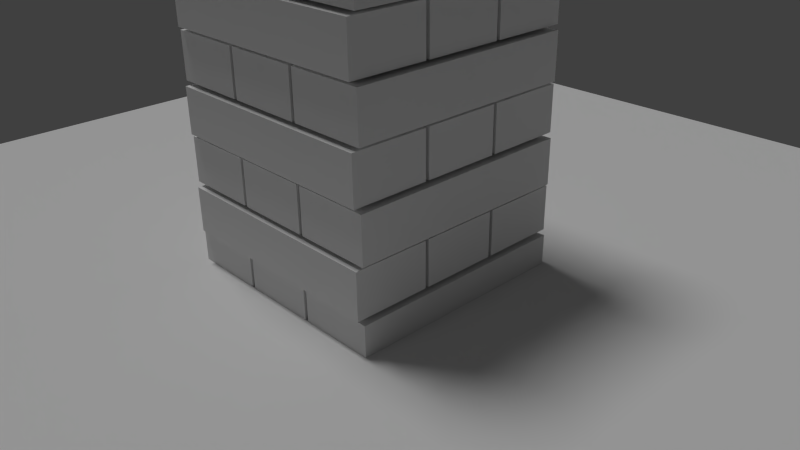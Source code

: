 # Source: stack.blend  (saved by Blender 2.69.0; exported with 4.5.12 LTS)
import bpy
from mathutils import Matrix  # noqa: F401  (used for matrix-valued properties, if any)

bpy.ops.wm.read_factory_settings(use_empty=True)
scene = bpy.context.scene
scene.name = 'Scene'

# ---- collections
col_collection_1 = bpy.data.collections.new('Collection 1'); scene.collection.children.link(col_collection_1)

# ---- world
world_world = bpy.data.worlds.new('World'); scene.world = world_world
world_world.color = (0.05088, 0.05088, 0.05088)
world_world.use_sun_shadow = False
world_world.sun_shadow_jitter_overblur = 0.0
world_world.cycles.sampling_method = 'MANUAL'
world_world.cycles.sample_map_resolution = 256

# ---- cameras
cam_camera = bpy.data.cameras.new('Camera')
cam_camera.clip_end = 100.0
cam_camera.lens = 35.0
cam_camera.sensor_width = 32.0
cam_camera.sensor_height = 18.0
cam_camera.ortho_scale = 7.314
cam_camera.dof.focus_distance = 0.0
cam_camera.dof.aperture_fstop = 128.0

# ---- lights
light_sun = bpy.data.lights.new('Sun', 'SUN')
light_sun.transmission_factor = 0.0
light_sun.angle = 0.1993
light_sun.energy = 1.0
light_sun.shadow_buffer_clip_start = 0.5
light_sun.shadow_soft_size = 0.1
light_sun.shadow_cascade_max_distance = 1000.0
light_sun.cycles.use_multiple_importance_sampling = False

# ---- meshes
me_cube_594 = bpy.data.meshes.new('Cube.594')
me_cube_594.from_pydata([(-0.5, -0.5, -0.5), (-0.5, 0.5, -0.5), (0.5, 0.5, -0.5), (0.5, -0.5, -0.5), (-0.5, -0.5, 0.5), (-0.5, 0.5, 0.5), (0.5, 0.5, 0.5), (0.5, -0.5, 0.5)], [], [(4, 5, 1, 0), (5, 6, 2, 1), (6, 7, 3, 2), (7, 4, 0, 3), (0, 1, 2, 3), (7, 6, 5, 4)])
me_cube_594.use_remesh_preserve_volume = False
me_cube_594.use_remesh_preserve_attributes = False
me_cube_594.use_mirror_vertex_groups = False
me_cube_594.update()
me_cube_593 = bpy.data.meshes.new('Cube.593')
me_cube_593.from_pydata([(-0.5, -0.5, -0.5), (-0.5, 0.5, -0.5), (0.5, 0.5, -0.5), (0.5, -0.5, -0.5), (-0.5, -0.5, 0.5), (-0.5, 0.5, 0.5), (0.5, 0.5, 0.5), (0.5, -0.5, 0.5)], [], [(4, 5, 1, 0), (5, 6, 2, 1), (6, 7, 3, 2), (7, 4, 0, 3), (0, 1, 2, 3), (7, 6, 5, 4)])
me_cube_593.use_remesh_preserve_volume = False
me_cube_593.use_remesh_preserve_attributes = False
me_cube_593.use_mirror_vertex_groups = False
me_cube_593.update()
me_cube_592 = bpy.data.meshes.new('Cube.592')
me_cube_592.from_pydata([(-0.5, -0.5, -0.5), (-0.5, 0.5, -0.5), (0.5, 0.5, -0.5), (0.5, -0.5, -0.5), (-0.5, -0.5, 0.5), (-0.5, 0.5, 0.5), (0.5, 0.5, 0.5), (0.5, -0.5, 0.5)], [], [(4, 5, 1, 0), (5, 6, 2, 1), (6, 7, 3, 2), (7, 4, 0, 3), (0, 1, 2, 3), (7, 6, 5, 4)])
me_cube_592.use_remesh_preserve_volume = False
me_cube_592.use_remesh_preserve_attributes = False
me_cube_592.use_mirror_vertex_groups = False
me_cube_592.update()
me_cube_591 = bpy.data.meshes.new('Cube.591')
me_cube_591.from_pydata([(-0.5, -0.5, -0.5), (-0.5, 0.5, -0.5), (0.5, 0.5, -0.5), (0.5, -0.5, -0.5), (-0.5, -0.5, 0.5), (-0.5, 0.5, 0.5), (0.5, 0.5, 0.5), (0.5, -0.5, 0.5)], [], [(4, 5, 1, 0), (5, 6, 2, 1), (6, 7, 3, 2), (7, 4, 0, 3), (0, 1, 2, 3), (7, 6, 5, 4)])
me_cube_591.use_remesh_preserve_volume = False
me_cube_591.use_remesh_preserve_attributes = False
me_cube_591.use_mirror_vertex_groups = False
me_cube_591.update()
me_cube_590 = bpy.data.meshes.new('Cube.590')
me_cube_590.from_pydata([(-0.5, -0.5, -0.5), (-0.5, 0.5, -0.5), (0.5, 0.5, -0.5), (0.5, -0.5, -0.5), (-0.5, -0.5, 0.5), (-0.5, 0.5, 0.5), (0.5, 0.5, 0.5), (0.5, -0.5, 0.5)], [], [(4, 5, 1, 0), (5, 6, 2, 1), (6, 7, 3, 2), (7, 4, 0, 3), (0, 1, 2, 3), (7, 6, 5, 4)])
me_cube_590.use_remesh_preserve_volume = False
me_cube_590.use_remesh_preserve_attributes = False
me_cube_590.use_mirror_vertex_groups = False
me_cube_590.update()
me_cube_589 = bpy.data.meshes.new('Cube.589')
me_cube_589.from_pydata([(-0.5, -0.5, -0.5), (-0.5, 0.5, -0.5), (0.5, 0.5, -0.5), (0.5, -0.5, -0.5), (-0.5, -0.5, 0.5), (-0.5, 0.5, 0.5), (0.5, 0.5, 0.5), (0.5, -0.5, 0.5)], [], [(4, 5, 1, 0), (5, 6, 2, 1), (6, 7, 3, 2), (7, 4, 0, 3), (0, 1, 2, 3), (7, 6, 5, 4)])
me_cube_589.use_remesh_preserve_volume = False
me_cube_589.use_remesh_preserve_attributes = False
me_cube_589.use_mirror_vertex_groups = False
me_cube_589.update()
me_cube_588 = bpy.data.meshes.new('Cube.588')
me_cube_588.from_pydata([(-0.5, -0.5, -0.5), (-0.5, 0.5, -0.5), (0.5, 0.5, -0.5), (0.5, -0.5, -0.5), (-0.5, -0.5, 0.5), (-0.5, 0.5, 0.5), (0.5, 0.5, 0.5), (0.5, -0.5, 0.5)], [], [(4, 5, 1, 0), (5, 6, 2, 1), (6, 7, 3, 2), (7, 4, 0, 3), (0, 1, 2, 3), (7, 6, 5, 4)])
me_cube_588.use_remesh_preserve_volume = False
me_cube_588.use_remesh_preserve_attributes = False
me_cube_588.use_mirror_vertex_groups = False
me_cube_588.update()
me_cube_587 = bpy.data.meshes.new('Cube.587')
me_cube_587.from_pydata([(-0.5, -0.5, -0.5), (-0.5, 0.5, -0.5), (0.5, 0.5, -0.5), (0.5, -0.5, -0.5), (-0.5, -0.5, 0.5), (-0.5, 0.5, 0.5), (0.5, 0.5, 0.5), (0.5, -0.5, 0.5)], [], [(4, 5, 1, 0), (5, 6, 2, 1), (6, 7, 3, 2), (7, 4, 0, 3), (0, 1, 2, 3), (7, 6, 5, 4)])
me_cube_587.use_remesh_preserve_volume = False
me_cube_587.use_remesh_preserve_attributes = False
me_cube_587.use_mirror_vertex_groups = False
me_cube_587.update()
me_cube_586 = bpy.data.meshes.new('Cube.586')
me_cube_586.from_pydata([(-0.5, -0.5, -0.5), (-0.5, 0.5, -0.5), (0.5, 0.5, -0.5), (0.5, -0.5, -0.5), (-0.5, -0.5, 0.5), (-0.5, 0.5, 0.5), (0.5, 0.5, 0.5), (0.5, -0.5, 0.5)], [], [(4, 5, 1, 0), (5, 6, 2, 1), (6, 7, 3, 2), (7, 4, 0, 3), (0, 1, 2, 3), (7, 6, 5, 4)])
me_cube_586.use_remesh_preserve_volume = False
me_cube_586.use_remesh_preserve_attributes = False
me_cube_586.use_mirror_vertex_groups = False
me_cube_586.update()
me_cube_585 = bpy.data.meshes.new('Cube.585')
me_cube_585.from_pydata([(-0.5, -0.5, -0.5), (-0.5, 0.5, -0.5), (0.5, 0.5, -0.5), (0.5, -0.5, -0.5), (-0.5, -0.5, 0.5), (-0.5, 0.5, 0.5), (0.5, 0.5, 0.5), (0.5, -0.5, 0.5)], [], [(4, 5, 1, 0), (5, 6, 2, 1), (6, 7, 3, 2), (7, 4, 0, 3), (0, 1, 2, 3), (7, 6, 5, 4)])
me_cube_585.use_remesh_preserve_volume = False
me_cube_585.use_remesh_preserve_attributes = False
me_cube_585.use_mirror_vertex_groups = False
me_cube_585.update()
me_cube_584 = bpy.data.meshes.new('Cube.584')
me_cube_584.from_pydata([(-0.5, -0.5, -0.5), (-0.5, 0.5, -0.5), (0.5, 0.5, -0.5), (0.5, -0.5, -0.5), (-0.5, -0.5, 0.5), (-0.5, 0.5, 0.5), (0.5, 0.5, 0.5), (0.5, -0.5, 0.5)], [], [(4, 5, 1, 0), (5, 6, 2, 1), (6, 7, 3, 2), (7, 4, 0, 3), (0, 1, 2, 3), (7, 6, 5, 4)])
me_cube_584.use_remesh_preserve_volume = False
me_cube_584.use_remesh_preserve_attributes = False
me_cube_584.use_mirror_vertex_groups = False
me_cube_584.update()
me_cube_583 = bpy.data.meshes.new('Cube.583')
me_cube_583.from_pydata([(-0.5, -0.5, -0.5), (-0.5, 0.5, -0.5), (0.5, 0.5, -0.5), (0.5, -0.5, -0.5), (-0.5, -0.5, 0.5), (-0.5, 0.5, 0.5), (0.5, 0.5, 0.5), (0.5, -0.5, 0.5)], [], [(4, 5, 1, 0), (5, 6, 2, 1), (6, 7, 3, 2), (7, 4, 0, 3), (0, 1, 2, 3), (7, 6, 5, 4)])
me_cube_583.use_remesh_preserve_volume = False
me_cube_583.use_remesh_preserve_attributes = False
me_cube_583.use_mirror_vertex_groups = False
me_cube_583.update()
me_cube_582 = bpy.data.meshes.new('Cube.582')
me_cube_582.from_pydata([(-0.5, -0.5, -0.5), (-0.5, 0.5, -0.5), (0.5, 0.5, -0.5), (0.5, -0.5, -0.5), (-0.5, -0.5, 0.5), (-0.5, 0.5, 0.5), (0.5, 0.5, 0.5), (0.5, -0.5, 0.5)], [], [(4, 5, 1, 0), (5, 6, 2, 1), (6, 7, 3, 2), (7, 4, 0, 3), (0, 1, 2, 3), (7, 6, 5, 4)])
me_cube_582.use_remesh_preserve_volume = False
me_cube_582.use_remesh_preserve_attributes = False
me_cube_582.use_mirror_vertex_groups = False
me_cube_582.update()
me_cube_581 = bpy.data.meshes.new('Cube.581')
me_cube_581.from_pydata([(-0.5, -0.5, -0.5), (-0.5, 0.5, -0.5), (0.5, 0.5, -0.5), (0.5, -0.5, -0.5), (-0.5, -0.5, 0.5), (-0.5, 0.5, 0.5), (0.5, 0.5, 0.5), (0.5, -0.5, 0.5)], [], [(4, 5, 1, 0), (5, 6, 2, 1), (6, 7, 3, 2), (7, 4, 0, 3), (0, 1, 2, 3), (7, 6, 5, 4)])
me_cube_581.use_remesh_preserve_volume = False
me_cube_581.use_remesh_preserve_attributes = False
me_cube_581.use_mirror_vertex_groups = False
me_cube_581.update()
me_cube_580 = bpy.data.meshes.new('Cube.580')
me_cube_580.from_pydata([(-0.5, -0.5, -0.5), (-0.5, 0.5, -0.5), (0.5, 0.5, -0.5), (0.5, -0.5, -0.5), (-0.5, -0.5, 0.5), (-0.5, 0.5, 0.5), (0.5, 0.5, 0.5), (0.5, -0.5, 0.5)], [], [(4, 5, 1, 0), (5, 6, 2, 1), (6, 7, 3, 2), (7, 4, 0, 3), (0, 1, 2, 3), (7, 6, 5, 4)])
me_cube_580.use_remesh_preserve_volume = False
me_cube_580.use_remesh_preserve_attributes = False
me_cube_580.use_mirror_vertex_groups = False
me_cube_580.update()
me_cube_579 = bpy.data.meshes.new('Cube.579')
me_cube_579.from_pydata([(-0.5, -0.5, -0.5), (-0.5, 0.5, -0.5), (0.5, 0.5, -0.5), (0.5, -0.5, -0.5), (-0.5, -0.5, 0.5), (-0.5, 0.5, 0.5), (0.5, 0.5, 0.5), (0.5, -0.5, 0.5)], [], [(4, 5, 1, 0), (5, 6, 2, 1), (6, 7, 3, 2), (7, 4, 0, 3), (0, 1, 2, 3), (7, 6, 5, 4)])
me_cube_579.use_remesh_preserve_volume = False
me_cube_579.use_remesh_preserve_attributes = False
me_cube_579.use_mirror_vertex_groups = False
me_cube_579.update()
me_cube_578 = bpy.data.meshes.new('Cube.578')
me_cube_578.from_pydata([(-0.5, -0.5, -0.5), (-0.5, 0.5, -0.5), (0.5, 0.5, -0.5), (0.5, -0.5, -0.5), (-0.5, -0.5, 0.5), (-0.5, 0.5, 0.5), (0.5, 0.5, 0.5), (0.5, -0.5, 0.5)], [], [(4, 5, 1, 0), (5, 6, 2, 1), (6, 7, 3, 2), (7, 4, 0, 3), (0, 1, 2, 3), (7, 6, 5, 4)])
me_cube_578.use_remesh_preserve_volume = False
me_cube_578.use_remesh_preserve_attributes = False
me_cube_578.use_mirror_vertex_groups = False
me_cube_578.update()
me_cube_577 = bpy.data.meshes.new('Cube.577')
me_cube_577.from_pydata([(-0.5, -0.5, -0.5), (-0.5, 0.5, -0.5), (0.5, 0.5, -0.5), (0.5, -0.5, -0.5), (-0.5, -0.5, 0.5), (-0.5, 0.5, 0.5), (0.5, 0.5, 0.5), (0.5, -0.5, 0.5)], [], [(4, 5, 1, 0), (5, 6, 2, 1), (6, 7, 3, 2), (7, 4, 0, 3), (0, 1, 2, 3), (7, 6, 5, 4)])
me_cube_577.use_remesh_preserve_volume = False
me_cube_577.use_remesh_preserve_attributes = False
me_cube_577.use_mirror_vertex_groups = False
me_cube_577.update()
me_cube_576 = bpy.data.meshes.new('Cube.576')
me_cube_576.from_pydata([(-0.5, -0.5, -0.5), (-0.5, 0.5, -0.5), (0.5, 0.5, -0.5), (0.5, -0.5, -0.5), (-0.5, -0.5, 0.5), (-0.5, 0.5, 0.5), (0.5, 0.5, 0.5), (0.5, -0.5, 0.5)], [], [(4, 5, 1, 0), (5, 6, 2, 1), (6, 7, 3, 2), (7, 4, 0, 3), (0, 1, 2, 3), (7, 6, 5, 4)])
me_cube_576.use_remesh_preserve_volume = False
me_cube_576.use_remesh_preserve_attributes = False
me_cube_576.use_mirror_vertex_groups = False
me_cube_576.update()
me_cube_575 = bpy.data.meshes.new('Cube.575')
me_cube_575.from_pydata([(-0.5, -0.5, -0.5), (-0.5, 0.5, -0.5), (0.5, 0.5, -0.5), (0.5, -0.5, -0.5), (-0.5, -0.5, 0.5), (-0.5, 0.5, 0.5), (0.5, 0.5, 0.5), (0.5, -0.5, 0.5)], [], [(4, 5, 1, 0), (5, 6, 2, 1), (6, 7, 3, 2), (7, 4, 0, 3), (0, 1, 2, 3), (7, 6, 5, 4)])
me_cube_575.use_remesh_preserve_volume = False
me_cube_575.use_remesh_preserve_attributes = False
me_cube_575.use_mirror_vertex_groups = False
me_cube_575.update()
me_cube_574 = bpy.data.meshes.new('Cube.574')
me_cube_574.from_pydata([(-0.5, -0.5, -0.5), (-0.5, 0.5, -0.5), (0.5, 0.5, -0.5), (0.5, -0.5, -0.5), (-0.5, -0.5, 0.5), (-0.5, 0.5, 0.5), (0.5, 0.5, 0.5), (0.5, -0.5, 0.5)], [], [(4, 5, 1, 0), (5, 6, 2, 1), (6, 7, 3, 2), (7, 4, 0, 3), (0, 1, 2, 3), (7, 6, 5, 4)])
me_cube_574.use_remesh_preserve_volume = False
me_cube_574.use_remesh_preserve_attributes = False
me_cube_574.use_mirror_vertex_groups = False
me_cube_574.update()
me_cube_573 = bpy.data.meshes.new('Cube.573')
me_cube_573.from_pydata([(-0.5, -0.5, -0.5), (-0.5, 0.5, -0.5), (0.5, 0.5, -0.5), (0.5, -0.5, -0.5), (-0.5, -0.5, 0.5), (-0.5, 0.5, 0.5), (0.5, 0.5, 0.5), (0.5, -0.5, 0.5)], [], [(4, 5, 1, 0), (5, 6, 2, 1), (6, 7, 3, 2), (7, 4, 0, 3), (0, 1, 2, 3), (7, 6, 5, 4)])
me_cube_573.use_remesh_preserve_volume = False
me_cube_573.use_remesh_preserve_attributes = False
me_cube_573.use_mirror_vertex_groups = False
me_cube_573.update()
me_cube_572 = bpy.data.meshes.new('Cube.572')
me_cube_572.from_pydata([(-0.5, -0.5, -0.5), (-0.5, 0.5, -0.5), (0.5, 0.5, -0.5), (0.5, -0.5, -0.5), (-0.5, -0.5, 0.5), (-0.5, 0.5, 0.5), (0.5, 0.5, 0.5), (0.5, -0.5, 0.5)], [], [(4, 5, 1, 0), (5, 6, 2, 1), (6, 7, 3, 2), (7, 4, 0, 3), (0, 1, 2, 3), (7, 6, 5, 4)])
me_cube_572.use_remesh_preserve_volume = False
me_cube_572.use_remesh_preserve_attributes = False
me_cube_572.use_mirror_vertex_groups = False
me_cube_572.update()
me_cube_571 = bpy.data.meshes.new('Cube.571')
me_cube_571.from_pydata([(-0.5, -0.5, -0.5), (-0.5, 0.5, -0.5), (0.5, 0.5, -0.5), (0.5, -0.5, -0.5), (-0.5, -0.5, 0.5), (-0.5, 0.5, 0.5), (0.5, 0.5, 0.5), (0.5, -0.5, 0.5)], [], [(4, 5, 1, 0), (5, 6, 2, 1), (6, 7, 3, 2), (7, 4, 0, 3), (0, 1, 2, 3), (7, 6, 5, 4)])
me_cube_571.use_remesh_preserve_volume = False
me_cube_571.use_remesh_preserve_attributes = False
me_cube_571.use_mirror_vertex_groups = False
me_cube_571.update()
me_cube_570 = bpy.data.meshes.new('Cube.570')
me_cube_570.from_pydata([(-0.5, -0.5, -0.5), (-0.5, 0.5, -0.5), (0.5, 0.5, -0.5), (0.5, -0.5, -0.5), (-0.5, -0.5, 0.5), (-0.5, 0.5, 0.5), (0.5, 0.5, 0.5), (0.5, -0.5, 0.5)], [], [(4, 5, 1, 0), (5, 6, 2, 1), (6, 7, 3, 2), (7, 4, 0, 3), (0, 1, 2, 3), (7, 6, 5, 4)])
me_cube_570.use_remesh_preserve_volume = False
me_cube_570.use_remesh_preserve_attributes = False
me_cube_570.use_mirror_vertex_groups = False
me_cube_570.update()
me_cube_569 = bpy.data.meshes.new('Cube.569')
me_cube_569.from_pydata([(-0.5, -0.5, -0.5), (-0.5, 0.5, -0.5), (0.5, 0.5, -0.5), (0.5, -0.5, -0.5), (-0.5, -0.5, 0.5), (-0.5, 0.5, 0.5), (0.5, 0.5, 0.5), (0.5, -0.5, 0.5)], [], [(4, 5, 1, 0), (5, 6, 2, 1), (6, 7, 3, 2), (7, 4, 0, 3), (0, 1, 2, 3), (7, 6, 5, 4)])
me_cube_569.use_remesh_preserve_volume = False
me_cube_569.use_remesh_preserve_attributes = False
me_cube_569.use_mirror_vertex_groups = False
me_cube_569.update()
me_cube_568 = bpy.data.meshes.new('Cube.568')
me_cube_568.from_pydata([(-0.5, -0.5, -0.5), (-0.5, 0.5, -0.5), (0.5, 0.5, -0.5), (0.5, -0.5, -0.5), (-0.5, -0.5, 0.5), (-0.5, 0.5, 0.5), (0.5, 0.5, 0.5), (0.5, -0.5, 0.5)], [], [(4, 5, 1, 0), (5, 6, 2, 1), (6, 7, 3, 2), (7, 4, 0, 3), (0, 1, 2, 3), (7, 6, 5, 4)])
me_cube_568.use_remesh_preserve_volume = False
me_cube_568.use_remesh_preserve_attributes = False
me_cube_568.use_mirror_vertex_groups = False
me_cube_568.update()
me_cube_567 = bpy.data.meshes.new('Cube.567')
me_cube_567.from_pydata([(-0.5, -0.5, -0.5), (-0.5, 0.5, -0.5), (0.5, 0.5, -0.5), (0.5, -0.5, -0.5), (-0.5, -0.5, 0.5), (-0.5, 0.5, 0.5), (0.5, 0.5, 0.5), (0.5, -0.5, 0.5)], [], [(4, 5, 1, 0), (5, 6, 2, 1), (6, 7, 3, 2), (7, 4, 0, 3), (0, 1, 2, 3), (7, 6, 5, 4)])
me_cube_567.use_remesh_preserve_volume = False
me_cube_567.use_remesh_preserve_attributes = False
me_cube_567.use_mirror_vertex_groups = False
me_cube_567.update()
me_cube_566 = bpy.data.meshes.new('Cube.566')
me_cube_566.from_pydata([(-0.5, -0.5, -0.5), (-0.5, 0.5, -0.5), (0.5, 0.5, -0.5), (0.5, -0.5, -0.5), (-0.5, -0.5, 0.5), (-0.5, 0.5, 0.5), (0.5, 0.5, 0.5), (0.5, -0.5, 0.5)], [], [(4, 5, 1, 0), (5, 6, 2, 1), (6, 7, 3, 2), (7, 4, 0, 3), (0, 1, 2, 3), (7, 6, 5, 4)])
me_cube_566.use_remesh_preserve_volume = False
me_cube_566.use_remesh_preserve_attributes = False
me_cube_566.use_mirror_vertex_groups = False
me_cube_566.update()
me_cube_565 = bpy.data.meshes.new('Cube.565')
me_cube_565.from_pydata([(-0.5, -0.5, -0.5), (-0.5, 0.5, -0.5), (0.5, 0.5, -0.5), (0.5, -0.5, -0.5), (-0.5, -0.5, 0.5), (-0.5, 0.5, 0.5), (0.5, 0.5, 0.5), (0.5, -0.5, 0.5)], [], [(4, 5, 1, 0), (5, 6, 2, 1), (6, 7, 3, 2), (7, 4, 0, 3), (0, 1, 2, 3), (7, 6, 5, 4)])
me_cube_565.use_remesh_preserve_volume = False
me_cube_565.use_remesh_preserve_attributes = False
me_cube_565.use_mirror_vertex_groups = False
me_cube_565.update()
me_cube_564 = bpy.data.meshes.new('Cube.564')
me_cube_564.from_pydata([(-0.5, -0.5, -0.5), (-0.5, 0.5, -0.5), (0.5, 0.5, -0.5), (0.5, -0.5, -0.5), (-0.5, -0.5, 0.5), (-0.5, 0.5, 0.5), (0.5, 0.5, 0.5), (0.5, -0.5, 0.5)], [], [(4, 5, 1, 0), (5, 6, 2, 1), (6, 7, 3, 2), (7, 4, 0, 3), (0, 1, 2, 3), (7, 6, 5, 4)])
me_cube_564.use_remesh_preserve_volume = False
me_cube_564.use_remesh_preserve_attributes = False
me_cube_564.use_mirror_vertex_groups = False
me_cube_564.update()
me_cube_563 = bpy.data.meshes.new('Cube.563')
me_cube_563.from_pydata([(-0.5, -0.5, -0.5), (-0.5, 0.5, -0.5), (0.5, 0.5, -0.5), (0.5, -0.5, -0.5), (-0.5, -0.5, 0.5), (-0.5, 0.5, 0.5), (0.5, 0.5, 0.5), (0.5, -0.5, 0.5)], [], [(4, 5, 1, 0), (5, 6, 2, 1), (6, 7, 3, 2), (7, 4, 0, 3), (0, 1, 2, 3), (7, 6, 5, 4)])
me_cube_563.use_remesh_preserve_volume = False
me_cube_563.use_remesh_preserve_attributes = False
me_cube_563.use_mirror_vertex_groups = False
me_cube_563.update()
me_cube_562 = bpy.data.meshes.new('Cube.562')
me_cube_562.from_pydata([(-0.5, -0.5, -0.5), (-0.5, 0.5, -0.5), (0.5, 0.5, -0.5), (0.5, -0.5, -0.5), (-0.5, -0.5, 0.5), (-0.5, 0.5, 0.5), (0.5, 0.5, 0.5), (0.5, -0.5, 0.5)], [], [(4, 5, 1, 0), (5, 6, 2, 1), (6, 7, 3, 2), (7, 4, 0, 3), (0, 1, 2, 3), (7, 6, 5, 4)])
me_cube_562.use_remesh_preserve_volume = False
me_cube_562.use_remesh_preserve_attributes = False
me_cube_562.use_mirror_vertex_groups = False
me_cube_562.update()
me_cube_561 = bpy.data.meshes.new('Cube.561')
me_cube_561.from_pydata([(-0.5, -0.5, -0.5), (-0.5, 0.5, -0.5), (0.5, 0.5, -0.5), (0.5, -0.5, -0.5), (-0.5, -0.5, 0.5), (-0.5, 0.5, 0.5), (0.5, 0.5, 0.5), (0.5, -0.5, 0.5)], [], [(4, 5, 1, 0), (5, 6, 2, 1), (6, 7, 3, 2), (7, 4, 0, 3), (0, 1, 2, 3), (7, 6, 5, 4)])
me_cube_561.use_remesh_preserve_volume = False
me_cube_561.use_remesh_preserve_attributes = False
me_cube_561.use_mirror_vertex_groups = False
me_cube_561.update()
me_cube_560 = bpy.data.meshes.new('Cube.560')
me_cube_560.from_pydata([(-0.5, -0.5, -0.5), (-0.5, 0.5, -0.5), (0.5, 0.5, -0.5), (0.5, -0.5, -0.5), (-0.5, -0.5, 0.5), (-0.5, 0.5, 0.5), (0.5, 0.5, 0.5), (0.5, -0.5, 0.5)], [], [(4, 5, 1, 0), (5, 6, 2, 1), (6, 7, 3, 2), (7, 4, 0, 3), (0, 1, 2, 3), (7, 6, 5, 4)])
me_cube_560.use_remesh_preserve_volume = False
me_cube_560.use_remesh_preserve_attributes = False
me_cube_560.use_mirror_vertex_groups = False
me_cube_560.update()
me_cube_559 = bpy.data.meshes.new('Cube.559')
me_cube_559.from_pydata([(-0.5, -0.5, -0.5), (-0.5, 0.5, -0.5), (0.5, 0.5, -0.5), (0.5, -0.5, -0.5), (-0.5, -0.5, 0.5), (-0.5, 0.5, 0.5), (0.5, 0.5, 0.5), (0.5, -0.5, 0.5)], [], [(4, 5, 1, 0), (5, 6, 2, 1), (6, 7, 3, 2), (7, 4, 0, 3), (0, 1, 2, 3), (7, 6, 5, 4)])
me_cube_559.use_remesh_preserve_volume = False
me_cube_559.use_remesh_preserve_attributes = False
me_cube_559.use_mirror_vertex_groups = False
me_cube_559.update()
me_plane_001 = bpy.data.meshes.new('Plane.001')
me_plane_001.from_pydata([(1.0, -1.0, 0.0), (-1.0, -1.0, 0.0), (1.0, 1.0, 0.0), (-1.0, 1.0, 0.0)], [], [(1, 0, 2, 3)])
me_plane_001.use_remesh_preserve_volume = False
me_plane_001.use_remesh_preserve_attributes = False
me_plane_001.use_mirror_vertex_groups = False
me_plane_001.update()

# ---- objects
ob_cube_035 = bpy.data.objects.new('Cube.035', me_cube_594)
ob_cube_034 = bpy.data.objects.new('Cube.034', me_cube_593)
ob_cube_033 = bpy.data.objects.new('Cube.033', me_cube_592)
ob_cube_032 = bpy.data.objects.new('Cube.032', me_cube_591)
ob_cube_031 = bpy.data.objects.new('Cube.031', me_cube_590)
ob_cube_030 = bpy.data.objects.new('Cube.030', me_cube_589)
ob_cube_029 = bpy.data.objects.new('Cube.029', me_cube_588)
ob_cube_028 = bpy.data.objects.new('Cube.028', me_cube_587)
ob_cube_027 = bpy.data.objects.new('Cube.027', me_cube_586)
ob_cube_026 = bpy.data.objects.new('Cube.026', me_cube_585)
ob_cube_025 = bpy.data.objects.new('Cube.025', me_cube_584)
ob_cube_024 = bpy.data.objects.new('Cube.024', me_cube_583)
ob_cube_023 = bpy.data.objects.new('Cube.023', me_cube_582)
ob_cube_022 = bpy.data.objects.new('Cube.022', me_cube_581)
ob_cube_021 = bpy.data.objects.new('Cube.021', me_cube_580)
ob_cube_020 = bpy.data.objects.new('Cube.020', me_cube_579)
ob_cube_019 = bpy.data.objects.new('Cube.019', me_cube_578)
ob_cube_018 = bpy.data.objects.new('Cube.018', me_cube_577)
ob_cube_017 = bpy.data.objects.new('Cube.017', me_cube_576)
ob_cube_016 = bpy.data.objects.new('Cube.016', me_cube_575)
ob_cube_015 = bpy.data.objects.new('Cube.015', me_cube_574)
ob_cube_014 = bpy.data.objects.new('Cube.014', me_cube_573)
ob_cube_013 = bpy.data.objects.new('Cube.013', me_cube_572)
ob_cube_012 = bpy.data.objects.new('Cube.012', me_cube_571)
ob_cube_011 = bpy.data.objects.new('Cube.011', me_cube_570)
ob_cube_010 = bpy.data.objects.new('Cube.010', me_cube_569)
ob_cube_009 = bpy.data.objects.new('Cube.009', me_cube_568)
ob_cube_008 = bpy.data.objects.new('Cube.008', me_cube_567)
ob_cube_007 = bpy.data.objects.new('Cube.007', me_cube_566)
ob_cube_006 = bpy.data.objects.new('Cube.006', me_cube_565)
ob_cube_005 = bpy.data.objects.new('Cube.005', me_cube_564)
ob_cube_004 = bpy.data.objects.new('Cube.004', me_cube_563)
ob_cube_003 = bpy.data.objects.new('Cube.003', me_cube_562)
ob_cube_002 = bpy.data.objects.new('Cube.002', me_cube_561)
ob_cube_001 = bpy.data.objects.new('Cube.001', me_cube_560)
ob_cube = bpy.data.objects.new('Cube', me_cube_559)
ob_plane = bpy.data.objects.new('Plane', me_plane_001)
ob_sun = bpy.data.objects.new('Sun', light_sun)
ob_camera = bpy.data.objects.new('Camera', cam_camera)

# ---- transforms, parenting, visibility, modifiers, constraints
ob_cube_035.location = (0.0, 1.05, 7.15)
ob_cube_035.scale = (3.0, 1.0, 0.6)
ob_cube_035.lineart.crease_threshold = 0.0
ob_cube_034.location = (0.0, 0.0, 7.15)
ob_cube_034.scale = (3.0, 1.0, 0.6)
ob_cube_034.lineart.crease_threshold = 0.0
ob_cube_033.location = (0.0, -1.05, 7.15)
ob_cube_033.scale = (3.0, 1.0, 0.6)
ob_cube_033.lineart.crease_threshold = 0.0
ob_cube_032.location = (1.05, 0.0, 6.5)
ob_cube_032.scale = (1.0, 3.0, 0.6)
ob_cube_032.lineart.crease_threshold = 0.0
ob_cube_031.location = (0.0, 0.0, 6.5)
ob_cube_031.scale = (1.0, 3.0, 0.6)
ob_cube_031.lineart.crease_threshold = 0.0
ob_cube_030.location = (-1.05, 0.0, 6.5)
ob_cube_030.scale = (1.0, 3.0, 0.6)
ob_cube_030.lineart.crease_threshold = 0.0
ob_cube_029.location = (0.0, 1.05, 5.85)
ob_cube_029.scale = (3.0, 1.0, 0.6)
ob_cube_029.lineart.crease_threshold = 0.0
ob_cube_028.location = (0.0, 0.0, 5.85)
ob_cube_028.scale = (3.0, 1.0, 0.6)
ob_cube_028.lineart.crease_threshold = 0.0
ob_cube_027.location = (0.0, -1.05, 5.85)
ob_cube_027.scale = (3.0, 1.0, 0.6)
ob_cube_027.lineart.crease_threshold = 0.0
ob_cube_026.location = (1.05, 0.0, 5.2)
ob_cube_026.scale = (1.0, 3.0, 0.6)
ob_cube_026.lineart.crease_threshold = 0.0
ob_cube_025.location = (0.0, 0.0, 5.2)
ob_cube_025.scale = (1.0, 3.0, 0.6)
ob_cube_025.lineart.crease_threshold = 0.0
ob_cube_024.location = (-1.05, 0.0, 5.2)
ob_cube_024.scale = (1.0, 3.0, 0.6)
ob_cube_024.lineart.crease_threshold = 0.0
ob_cube_023.location = (0.0, 1.05, 4.55)
ob_cube_023.scale = (3.0, 1.0, 0.6)
ob_cube_023.lineart.crease_threshold = 0.0
ob_cube_022.location = (0.0, 0.0, 4.55)
ob_cube_022.scale = (3.0, 1.0, 0.6)
ob_cube_022.lineart.crease_threshold = 0.0
ob_cube_021.location = (0.0, -1.05, 4.55)
ob_cube_021.scale = (3.0, 1.0, 0.6)
ob_cube_021.lineart.crease_threshold = 0.0
ob_cube_020.location = (1.05, 0.0, 3.9)
ob_cube_020.scale = (1.0, 3.0, 0.6)
ob_cube_020.lineart.crease_threshold = 0.0
ob_cube_019.location = (0.0, 0.0, 3.9)
ob_cube_019.scale = (1.0, 3.0, 0.6)
ob_cube_019.lineart.crease_threshold = 0.0
ob_cube_018.location = (-1.05, 0.0, 3.9)
ob_cube_018.scale = (1.0, 3.0, 0.6)
ob_cube_018.lineart.crease_threshold = 0.0
ob_cube_017.location = (0.0, 1.05, 3.25)
ob_cube_017.scale = (3.0, 1.0, 0.6)
ob_cube_017.lineart.crease_threshold = 0.0
ob_cube_016.location = (0.0, 0.0, 3.25)
ob_cube_016.scale = (3.0, 1.0, 0.6)
ob_cube_016.lineart.crease_threshold = 0.0
ob_cube_015.location = (0.0, -1.05, 3.25)
ob_cube_015.scale = (3.0, 1.0, 0.6)
ob_cube_015.lineart.crease_threshold = 0.0
ob_cube_014.location = (1.05, 0.0, 2.6)
ob_cube_014.scale = (1.0, 3.0, 0.6)
ob_cube_014.lineart.crease_threshold = 0.0
ob_cube_013.location = (0.0, 0.0, 2.6)
ob_cube_013.scale = (1.0, 3.0, 0.6)
ob_cube_013.lineart.crease_threshold = 0.0
ob_cube_012.location = (-1.05, 0.0, 2.6)
ob_cube_012.scale = (1.0, 3.0, 0.6)
ob_cube_012.lineart.crease_threshold = 0.0
ob_cube_011.location = (0.0, 1.05, 1.95)
ob_cube_011.scale = (3.0, 1.0, 0.6)
ob_cube_011.lineart.crease_threshold = 0.0
ob_cube_010.location = (0.0, 0.0, 1.95)
ob_cube_010.scale = (3.0, 1.0, 0.6)
ob_cube_010.lineart.crease_threshold = 0.0
ob_cube_009.location = (0.0, -1.05, 1.95)
ob_cube_009.scale = (3.0, 1.0, 0.6)
ob_cube_009.lineart.crease_threshold = 0.0
ob_cube_008.location = (1.05, 0.0, 1.3)
ob_cube_008.scale = (1.0, 3.0, 0.6)
ob_cube_008.lineart.crease_threshold = 0.0
ob_cube_007.location = (0.0, 0.0, 1.3)
ob_cube_007.scale = (1.0, 3.0, 0.6)
ob_cube_007.lineart.crease_threshold = 0.0
ob_cube_006.location = (-1.05, 0.0, 1.3)
ob_cube_006.scale = (1.0, 3.0, 0.6)
ob_cube_006.lineart.crease_threshold = 0.0
ob_cube_005.location = (0.0, 1.05, 0.65)
ob_cube_005.scale = (3.0, 1.0, 0.6)
ob_cube_005.lineart.crease_threshold = 0.0
ob_cube_004.location = (0.0, 0.0, 0.65)
ob_cube_004.scale = (3.0, 1.0, 0.6)
ob_cube_004.lineart.crease_threshold = 0.0
ob_cube_003.location = (0.0, -1.05, 0.65)
ob_cube_003.scale = (3.0, 1.0, 0.6)
ob_cube_003.lineart.crease_threshold = 0.0
ob_cube_002.location = (1.05, 0.0, 0.0)
ob_cube_002.scale = (1.0, 3.0, 0.6)
ob_cube_002.lineart.crease_threshold = 0.0
ob_cube_001.location = (0.0, 0.0, 0.0)
ob_cube_001.scale = (1.0, 3.0, 0.6)
ob_cube_001.lineart.crease_threshold = 0.0
ob_cube.location = (-1.05, 0.0, 0.0)
ob_cube.scale = (1.0, 3.0, 0.6)
ob_cube.lineart.crease_threshold = 0.0
ob_plane.location = (0.0, 0.0, -0.1)
ob_plane.scale = (7.7, 7.7, 7.7)
ob_plane.lineart.crease_threshold = 0.0
ob_sun.location = (-7.674, -2.439, 3.443)
ob_sun.rotation_euler = (0.05077, -0.2262, -0.02538)
ob_sun.lineart.crease_threshold = 0.0
ob_camera.location = (7.481, -6.508, 5.344)
ob_camera.rotation_euler = (1.109, 0.01082, 0.8149)
ob_camera.lock_rotations_4d = False
ob_camera.empty_display_type = 'ARROWS'
ob_camera.color = (0.0, 0.0, 0.0, 0.0)
ob_camera.display_type = 'WIRE'
ob_camera.lineart.crease_threshold = 0.0

# ---- collection membership
col_collection_1.objects.link(ob_cube_035)
col_collection_1.objects.link(ob_cube_034)
col_collection_1.objects.link(ob_cube_033)
col_collection_1.objects.link(ob_cube_032)
col_collection_1.objects.link(ob_cube_031)
col_collection_1.objects.link(ob_cube_030)
col_collection_1.objects.link(ob_cube_029)
col_collection_1.objects.link(ob_cube_028)
col_collection_1.objects.link(ob_cube_027)
col_collection_1.objects.link(ob_cube_026)
col_collection_1.objects.link(ob_cube_025)
col_collection_1.objects.link(ob_cube_024)
col_collection_1.objects.link(ob_cube_023)
col_collection_1.objects.link(ob_cube_022)
col_collection_1.objects.link(ob_cube_021)
col_collection_1.objects.link(ob_cube_020)
col_collection_1.objects.link(ob_cube_019)
col_collection_1.objects.link(ob_cube_018)
col_collection_1.objects.link(ob_cube_017)
col_collection_1.objects.link(ob_cube_016)
col_collection_1.objects.link(ob_cube_015)
col_collection_1.objects.link(ob_cube_014)
col_collection_1.objects.link(ob_cube_013)
col_collection_1.objects.link(ob_cube_012)
col_collection_1.objects.link(ob_cube_011)
col_collection_1.objects.link(ob_cube_010)
col_collection_1.objects.link(ob_cube_009)
col_collection_1.objects.link(ob_cube_008)
col_collection_1.objects.link(ob_cube_007)
col_collection_1.objects.link(ob_cube_006)
col_collection_1.objects.link(ob_cube_005)
col_collection_1.objects.link(ob_cube_004)
col_collection_1.objects.link(ob_cube_003)
col_collection_1.objects.link(ob_cube_002)
col_collection_1.objects.link(ob_cube_001)
col_collection_1.objects.link(ob_cube)
col_collection_1.objects.link(ob_plane)
col_collection_1.objects.link(ob_sun)
col_collection_1.objects.link(ob_camera)

# ---- scene / render settings (as saved in the file)
scene.camera = ob_camera
scene.frame_start = 1; scene.frame_end = 250; scene.frame_set(1)
scene.render.engine = 'BLENDER_EEVEE_NEXT'
scene.render.image_settings.compression = 90
scene.render.resolution_percentage = 50
scene.render.dither_intensity = 0.0
scene.cycles.use_denoising = False
scene.cycles.samples = 10
scene.cycles.sampling_pattern = 'TABULATED_SOBOL'
scene.cycles.light_sampling_threshold = 0.0
scene.cycles.use_adaptive_sampling = False
scene.cycles.use_light_tree = False
scene.cycles.blur_glossy = 0.0
scene.cycles.volume_bounces = 1
scene.cycles.pixel_filter_type = 'GAUSSIAN'
scene.cycles.sample_clamp_indirect = 0.0
scene.view_settings.view_transform = 'Standard'
bpy.context.view_layer.update()
